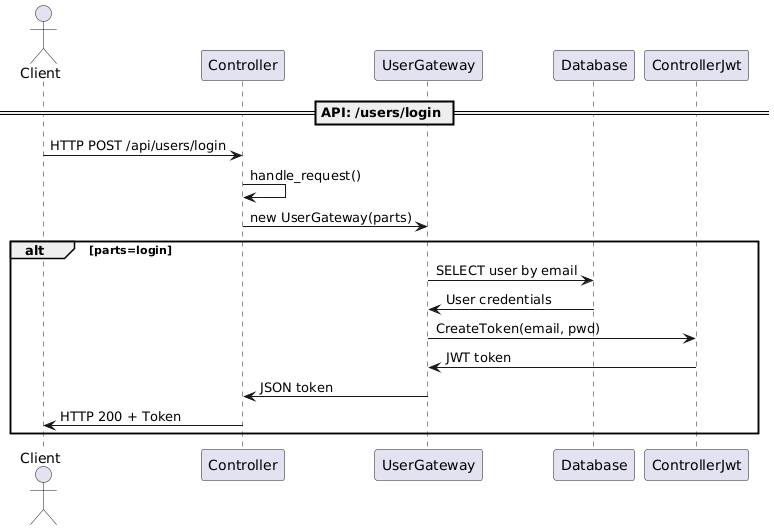

The diagram above was rendered by PlantUML. Its source (embedded in the PNG):
@startuml
actor Client

== API: /users/login ==
Client -> Controller : HTTP POST /api/users/login
Controller -> Controller : handle_request()
Controller -> UserGateway : new UserGateway(parts)
alt parts=login
UserGateway -> Database : SELECT user by email
Database -> UserGateway : User credentials
UserGateway -> ControllerJwt : CreateToken(email, pwd)
ControllerJwt -> UserGateway : JWT token
UserGateway -> Controller : JSON token
Controller -> Client : HTTP 200 + Token
end
@enduml